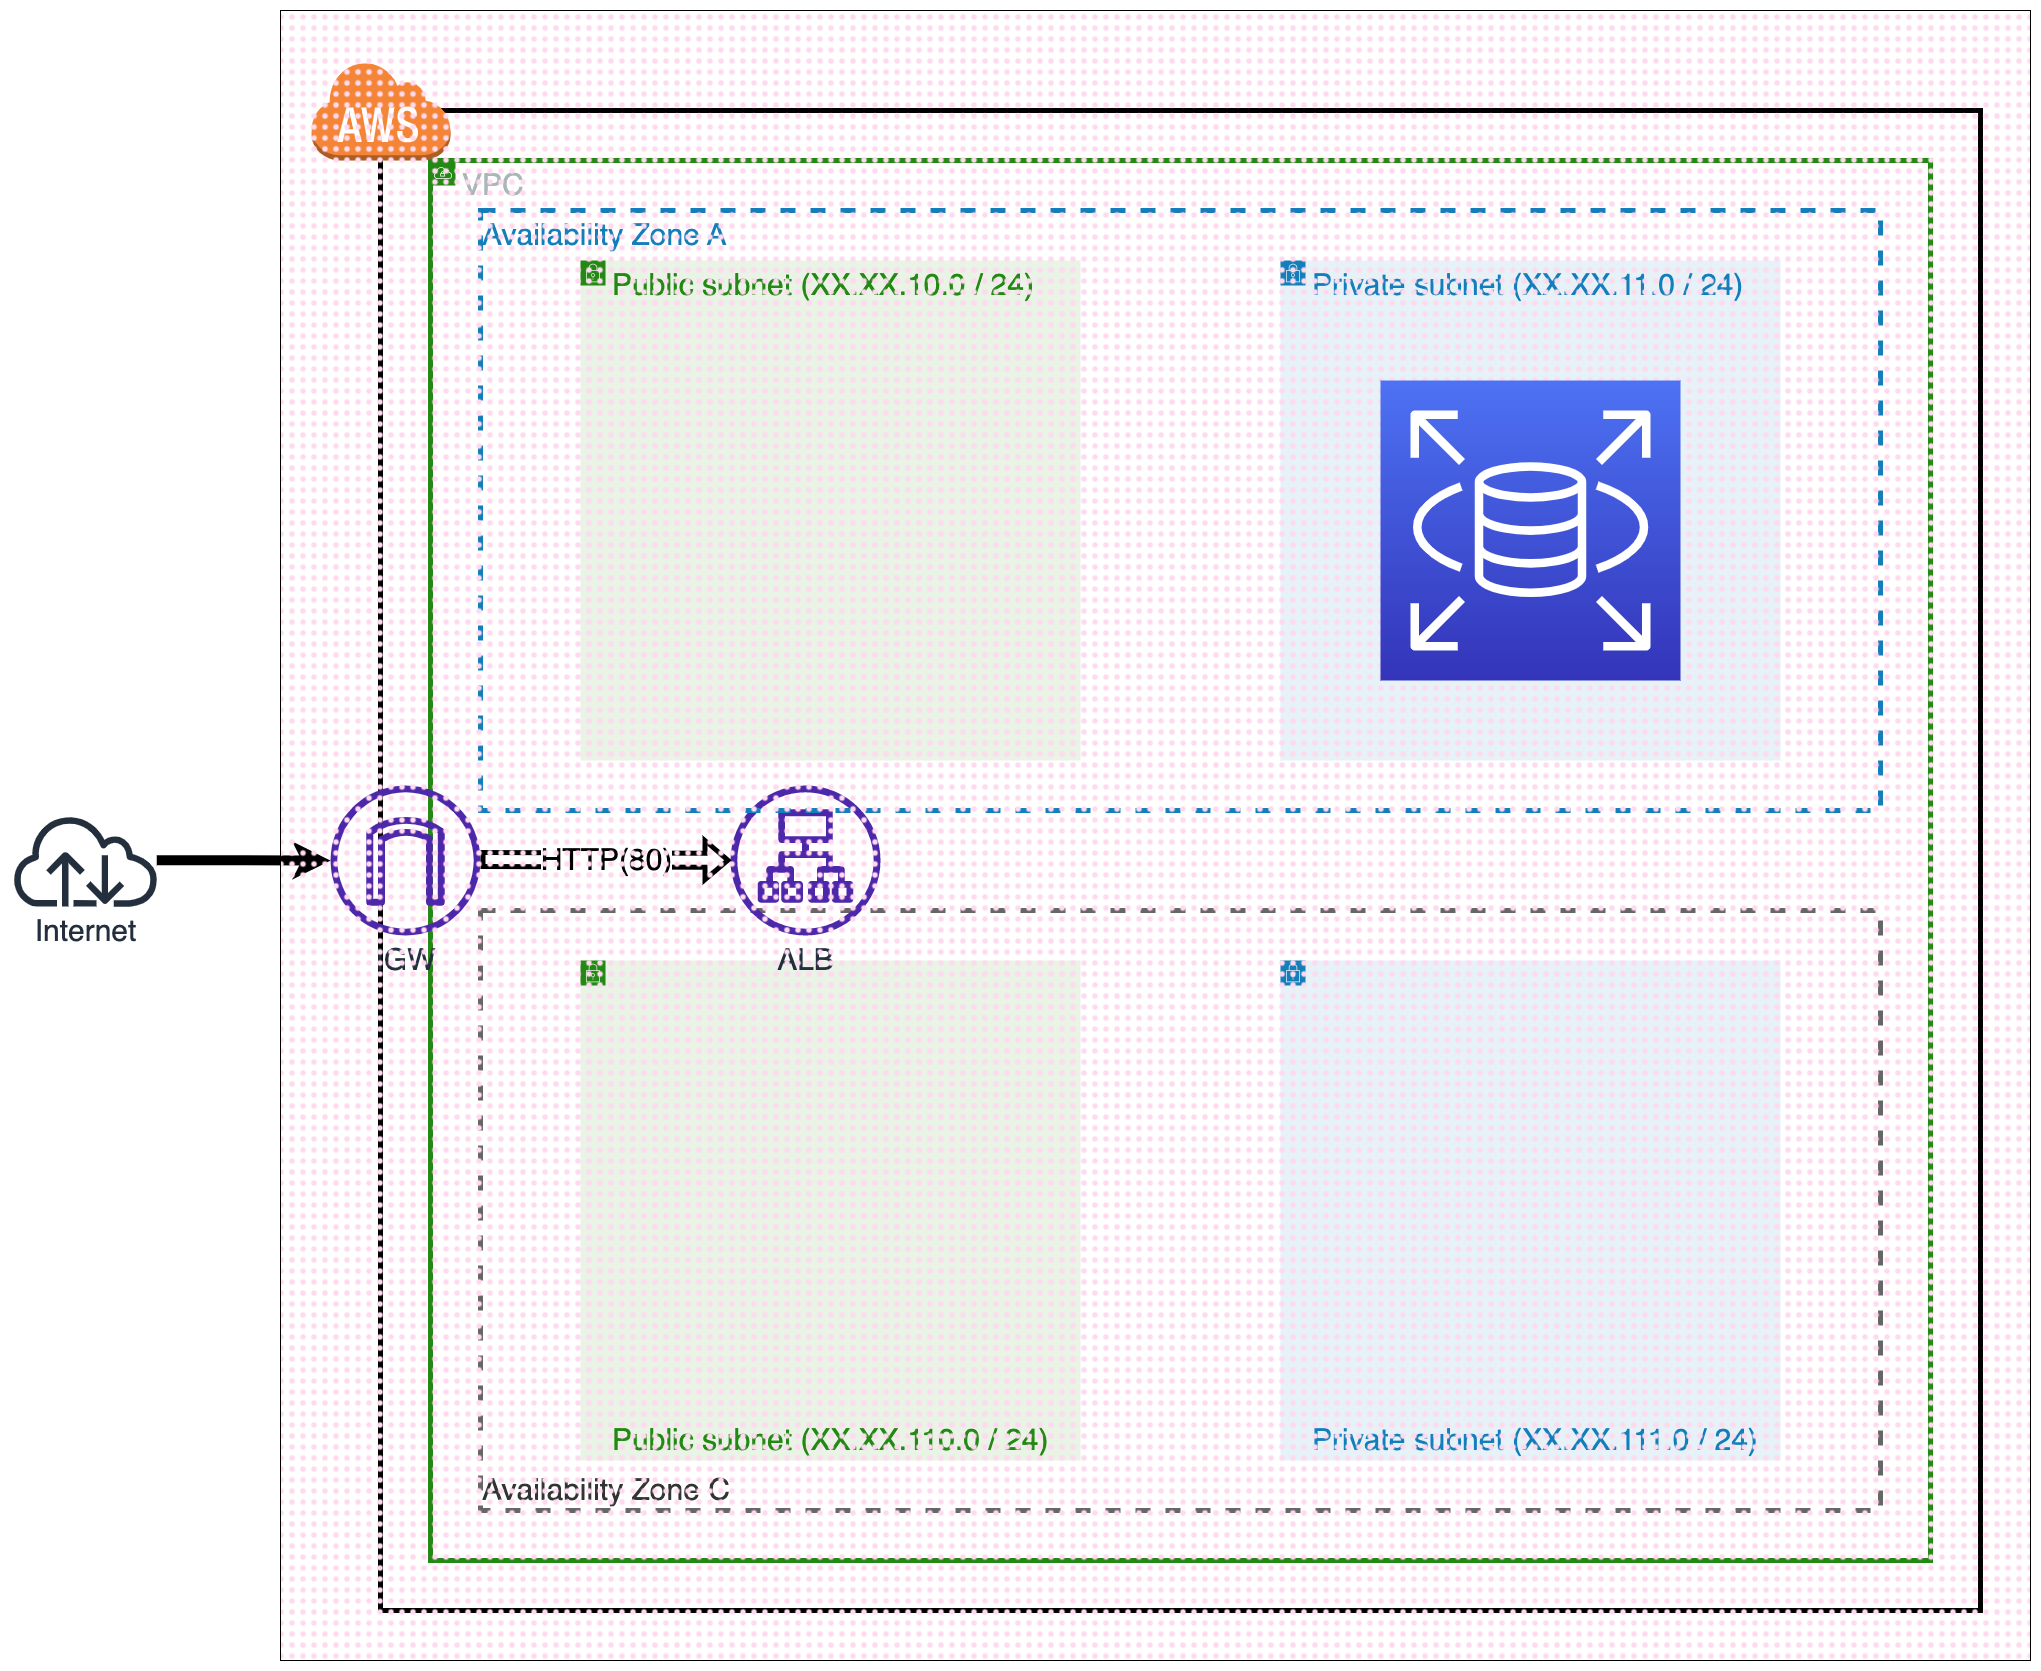

The diagram above was exported from draw.io. Its source (the exported page's mxGraphModel, read from the mxfile embedded in the PNG):
<mxGraphModel dx="3766" dy="2753" grid="1" gridSize="10" guides="1" tooltips="1" connect="1" arrows="1" fold="1" page="1" pageScale="1" pageWidth="1169" pageHeight="827" math="0" shadow="0">
  <root>
    <mxCell id="0" />
    <mxCell id="1" parent="0" />
    <mxCell id="GSjiG8xxkaqk-HvOsvys-3" value="" style="rounded=0;whiteSpace=wrap;html=1;fillColor=none;strokeWidth=5;fontSize=30;" vertex="1" parent="1">
      <mxGeometry x="-700" y="-650" width="1600" height="1500" as="geometry" />
    </mxCell>
    <mxCell id="bF_MEjHTRLqkSTUpu1Yc-1" value="Availability Zone C" style="fillColor=none;strokeColor=#666666;dashed=1;verticalAlign=bottom;fontStyle=0;fontColor=#333333;whiteSpace=wrap;html=1;align=left;fillStyle=auto;fontSize=30;strokeWidth=5;" parent="1" vertex="1">
      <mxGeometry x="-600" y="150" width="1400" height="600" as="geometry" />
    </mxCell>
    <mxCell id="bF_MEjHTRLqkSTUpu1Yc-12" value="Public subnet (XX.XX.110.0 / 24)" style="points=[[0,0],[0.25,0],[0.5,0],[0.75,0],[1,0],[1,0.25],[1,0.5],[1,0.75],[1,1],[0.75,1],[0.5,1],[0.25,1],[0,1],[0,0.75],[0,0.5],[0,0.25]];outlineConnect=0;gradientColor=none;html=1;whiteSpace=wrap;fontSize=30;fontStyle=0;container=1;pointerEvents=0;collapsible=0;recursiveResize=0;shape=mxgraph.aws4.group;grIcon=mxgraph.aws4.group_security_group;grStroke=0;strokeColor=#248814;fillColor=#E9F3E6;verticalAlign=bottom;align=left;spacingLeft=30;fontColor=#248814;dashed=0;strokeWidth=5;" parent="1" vertex="1">
      <mxGeometry x="-500" y="200" width="500" height="500" as="geometry" />
    </mxCell>
    <mxCell id="WXQkIwG7SxiY6JrXAB5z-2" value="VPC" style="points=[[0,0],[0.25,0],[0.5,0],[0.75,0],[1,0],[1,0.25],[1,0.5],[1,0.75],[1,1],[0.75,1],[0.5,1],[0.25,1],[0,1],[0,0.75],[0,0.5],[0,0.25]];outlineConnect=0;gradientColor=none;html=1;whiteSpace=wrap;fontSize=30;fontStyle=0;container=1;pointerEvents=0;collapsible=0;recursiveResize=0;shape=mxgraph.aws4.group;grIcon=mxgraph.aws4.group_vpc;strokeColor=#248814;fillColor=none;verticalAlign=top;align=left;spacingLeft=30;fontColor=#AAB7B8;dashed=0;strokeWidth=5;" parent="1" vertex="1">
      <mxGeometry x="-650" y="-600" width="1500" height="1400" as="geometry" />
    </mxCell>
    <mxCell id="WXQkIwG7SxiY6JrXAB5z-1" value="IGW" style="outlineConnect=0;fontColor=#232F3E;gradientColor=none;fillColor=#4D27AA;strokeColor=none;dashed=0;verticalLabelPosition=bottom;verticalAlign=top;align=center;html=1;fontSize=30;fontStyle=0;aspect=fixed;pointerEvents=1;shape=mxgraph.aws4.internet_gateway;horizontal=1;labelPosition=center;strokeWidth=10;shadow=0;labelBackgroundColor=none;" parent="WXQkIwG7SxiY6JrXAB5z-2" vertex="1">
      <mxGeometry x="-100" y="625" width="150" height="150" as="geometry" />
    </mxCell>
    <mxCell id="bF_MEjHTRLqkSTUpu1Yc-7" value="ALB" style="outlineConnect=0;fontColor=#232F3E;gradientColor=none;fillColor=#4D27AA;strokeColor=none;dashed=0;verticalLabelPosition=bottom;verticalAlign=top;align=center;html=1;fontSize=30;fontStyle=0;aspect=fixed;pointerEvents=1;shape=mxgraph.aws4.application_load_balancer;labelPosition=center;strokeWidth=10;shadow=0;labelBackgroundColor=none;" parent="WXQkIwG7SxiY6JrXAB5z-2" vertex="1">
      <mxGeometry x="300" y="625" width="150" height="150" as="geometry" />
    </mxCell>
    <mxCell id="GSjiG8xxkaqk-HvOsvys-13" value="HTTP(80)" style="shape=flexArrow;endArrow=classic;html=1;rounded=0;strokeWidth=5;endSize=6;fontSize=30;" edge="1" parent="WXQkIwG7SxiY6JrXAB5z-2" target="bF_MEjHTRLqkSTUpu1Yc-7">
      <mxGeometry width="50" height="50" relative="1" as="geometry">
        <mxPoint x="50" y="699" as="sourcePoint" />
        <mxPoint x="170" y="699" as="targetPoint" />
      </mxGeometry>
    </mxCell>
    <mxCell id="mFEYVnOgdsBBiAbTCiXA-11" value="Availability Zone A" style="fillColor=none;strokeColor=#147EBA;dashed=1;verticalAlign=top;fontStyle=0;fontColor=#147EBA;whiteSpace=wrap;html=1;align=left;fontSize=30;strokeWidth=5;" parent="1" vertex="1">
      <mxGeometry x="-600" y="-550" width="1400" height="600" as="geometry" />
    </mxCell>
    <mxCell id="bF_MEjHTRLqkSTUpu1Yc-24" style="edgeStyle=orthogonalEdgeStyle;rounded=0;orthogonalLoop=1;jettySize=auto;html=1;fontSize=30;strokeWidth=10;shadow=0;labelBackgroundColor=none;" parent="1" source="bF_MEjHTRLqkSTUpu1Yc-22" target="WXQkIwG7SxiY6JrXAB5z-1" edge="1">
      <mxGeometry relative="1" as="geometry" />
    </mxCell>
    <mxCell id="bF_MEjHTRLqkSTUpu1Yc-22" value="Internet" style="outlineConnect=0;fontColor=#232F3E;gradientColor=none;fillColor=#232F3D;strokeColor=none;dashed=0;verticalLabelPosition=bottom;verticalAlign=top;align=center;html=1;fontSize=30;fontStyle=0;aspect=fixed;pointerEvents=1;shape=mxgraph.aws4.internet;labelPosition=center;strokeWidth=10;shadow=0;labelBackgroundColor=none;" parent="1" vertex="1">
      <mxGeometry x="-1070" y="53.84000000000003" width="150" height="92.31" as="geometry" />
    </mxCell>
    <mxCell id="bF_MEjHTRLqkSTUpu1Yc-51" value="" style="dashed=0;html=1;shape=mxgraph.aws3.cloud;fillColor=#F58536;gradientColor=none;dashed=0;strokeWidth=5;fontSize=30;" parent="1" vertex="1">
      <mxGeometry x="-770" y="-700" width="140" height="100" as="geometry" />
    </mxCell>
    <mxCell id="bF_MEjHTRLqkSTUpu1Yc-35" value="Private subnet&amp;nbsp;(XX.XX.111.0 / 24)" style="points=[[0,0],[0.25,0],[0.5,0],[0.75,0],[1,0],[1,0.25],[1,0.5],[1,0.75],[1,1],[0.75,1],[0.5,1],[0.25,1],[0,1],[0,0.75],[0,0.5],[0,0.25]];outlineConnect=0;gradientColor=none;html=1;whiteSpace=wrap;fontSize=30;fontStyle=0;container=1;pointerEvents=0;collapsible=0;recursiveResize=0;shape=mxgraph.aws4.group;grIcon=mxgraph.aws4.group_security_group;grStroke=0;strokeColor=#147EBA;fillColor=#E6F2F8;verticalAlign=bottom;align=left;spacingLeft=30;fontColor=#147EBA;dashed=0;horizontal=1;strokeWidth=5;" parent="1" vertex="1">
      <mxGeometry x="200" y="200" width="500" height="500" as="geometry" />
    </mxCell>
    <mxCell id="mFEYVnOgdsBBiAbTCiXA-5" value="Private subnet&amp;nbsp;(XX.XX.11.0 / 24)" style="points=[[0,0],[0.25,0],[0.5,0],[0.75,0],[1,0],[1,0.25],[1,0.5],[1,0.75],[1,1],[0.75,1],[0.5,1],[0.25,1],[0,1],[0,0.75],[0,0.5],[0,0.25]];outlineConnect=0;gradientColor=none;html=1;whiteSpace=wrap;fontSize=30;fontStyle=0;container=1;pointerEvents=0;collapsible=0;recursiveResize=0;shape=mxgraph.aws4.group;grIcon=mxgraph.aws4.group_security_group;grStroke=0;strokeColor=#147EBA;fillColor=#E6F2F8;verticalAlign=top;align=left;spacingLeft=30;fontColor=#147EBA;dashed=0;horizontal=1;strokeWidth=5;" parent="1" vertex="1">
      <mxGeometry x="200" y="-500" width="500" height="500" as="geometry" />
    </mxCell>
    <mxCell id="mFEYVnOgdsBBiAbTCiXA-4" value="Public subnet (XX.XX.10.0 / 24)" style="points=[[0,0],[0.25,0],[0.5,0],[0.75,0],[1,0],[1,0.25],[1,0.5],[1,0.75],[1,1],[0.75,1],[0.5,1],[0.25,1],[0,1],[0,0.75],[0,0.5],[0,0.25]];outlineConnect=0;gradientColor=none;html=1;whiteSpace=wrap;fontSize=30;fontStyle=0;container=1;pointerEvents=0;collapsible=0;recursiveResize=0;shape=mxgraph.aws4.group;grIcon=mxgraph.aws4.group_security_group;grStroke=0;strokeColor=#248814;fillColor=#E9F3E6;verticalAlign=top;align=left;spacingLeft=30;fontColor=#248814;dashed=0;strokeWidth=5;" parent="1" vertex="1">
      <mxGeometry x="-500" y="-500" width="500" height="500" as="geometry" />
    </mxCell>
    <mxCell id="GSjiG8xxkaqk-HvOsvys-14" value="" style="rounded=0;whiteSpace=wrap;html=1;fillStyle=dots;fillColor=#FFD9EE;" vertex="1" parent="1">
      <mxGeometry x="-800" y="-750" width="1750" height="1650" as="geometry" />
    </mxCell>
    <mxCell id="GSjiG8xxkaqk-HvOsvys-15" value="" style="sketch=0;points=[[0,0,0],[0.25,0,0],[0.5,0,0],[0.75,0,0],[1,0,0],[0,1,0],[0.25,1,0],[0.5,1,0],[0.75,1,0],[1,1,0],[0,0.25,0],[0,0.5,0],[0,0.75,0],[1,0.25,0],[1,0.5,0],[1,0.75,0]];outlineConnect=0;fontColor=#232F3E;gradientColor=#4D72F3;gradientDirection=north;fillColor=#3334B9;strokeColor=#ffffff;dashed=0;verticalLabelPosition=bottom;verticalAlign=top;align=center;html=1;fontSize=12;fontStyle=0;aspect=fixed;shape=mxgraph.aws4.resourceIcon;resIcon=mxgraph.aws4.rds;" vertex="1" parent="1">
      <mxGeometry x="300" y="-380" width="300" height="300" as="geometry" />
    </mxCell>
  </root>
</mxGraphModel>